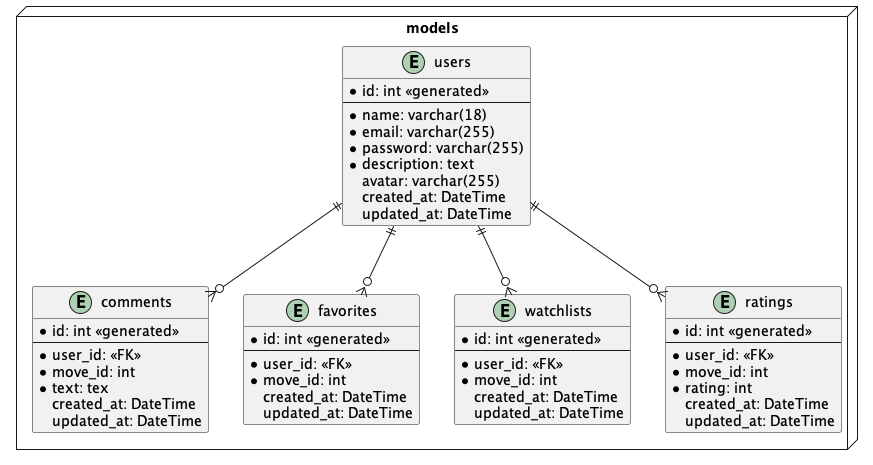

The diagram above was rendered by PlantUML. Its source (embedded in the PNG):
@startuml

package "models" <<Node>> {
    entity users {
        * id: int <<generated>>
        --
        * name: varchar(18)
        * email: varchar(255)
        * password: varchar(255)
        * description: text
        avatar: varchar(255)
        created_at: DateTime
        updated_at: DateTime
    }

    entity comments {
        * id: int <<generated>>
        --
        * user_id: <<FK>>
        * move_id: int
        * text: tex
        created_at: DateTime
        updated_at: DateTime
    }

    entity favorites {
        * id: int <<generated>>
        --
        * user_id: <<FK>>
        * move_id: int
        created_at: DateTime
        updated_at: DateTime
    }

    entity watchlists {
        * id: int <<generated>>
        --
        * user_id: <<FK>>
        * move_id: int
        created_at: DateTime
        updated_at: DateTime
    }
    
    entity ratings {
        * id: int <<generated>>
        --
        * user_id: <<FK>>
        * move_id: int
        * rating: int
        created_at: DateTime
        updated_at: DateTime
    }
}

users ||--o{ ratings
users ||--o{ comments
users ||--o{ favorites
users ||--o{ watchlists

@enduml